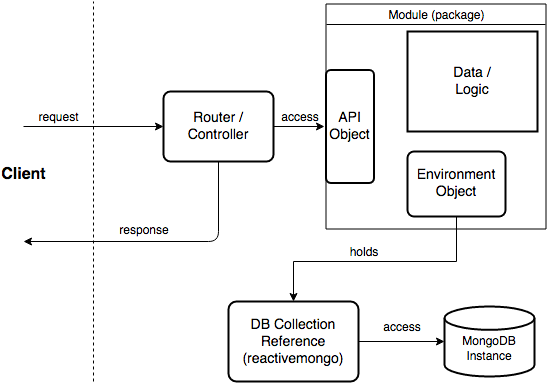

The diagram above was exported from draw.io. Its source (the exported page's mxGraphModel, read from the mxfile embedded in the PNG):
<mxGraphModel dx="758" dy="508" grid="1" gridSize="10" guides="1" tooltips="1" connect="1" arrows="1" fold="1" page="1" pageScale="1" pageWidth="850" pageHeight="1100" math="0" shadow="0">
  <root>
    <mxCell id="0" />
    <mxCell id="1" parent="0" />
    <mxCell id="8tLBQeHPLipGpBKUm71N-1" value="&lt;div&gt;&lt;br&gt;&lt;/div&gt;&lt;div&gt;MongoDB&lt;/div&gt;&lt;div&gt;Instance&lt;br&gt;&lt;/div&gt;" style="strokeWidth=2;html=1;shape=mxgraph.flowchart.database;whiteSpace=wrap;" vertex="1" parent="1">
      <mxGeometry x="471" y="385" width="90" height="70" as="geometry" />
    </mxCell>
    <mxCell id="8tLBQeHPLipGpBKUm71N-2" value="" style="endArrow=classic;html=1;entryX=0;entryY=0.5;entryDx=0;entryDy=0;" edge="1" parent="1" target="8tLBQeHPLipGpBKUm71N-3">
      <mxGeometry width="50" height="50" relative="1" as="geometry">
        <mxPoint x="50" y="205" as="sourcePoint" />
        <mxPoint x="120" y="200" as="targetPoint" />
      </mxGeometry>
    </mxCell>
    <mxCell id="8tLBQeHPLipGpBKUm71N-3" value="&lt;div&gt;Router /&lt;/div&gt;&lt;div&gt;Controller&lt;br&gt;&lt;/div&gt;" style="strokeWidth=2;rounded=1;arcSize=10;whiteSpace=wrap;html=1;align=center;fontSize=14;" vertex="1" parent="1">
      <mxGeometry x="190" y="170" width="110" height="70" as="geometry" />
    </mxCell>
    <mxCell id="8tLBQeHPLipGpBKUm71N-6" value="" style="endArrow=none;dashed=1;html=1;" edge="1" parent="1">
      <mxGeometry width="50" height="50" relative="1" as="geometry">
        <mxPoint x="120" y="460" as="sourcePoint" />
        <mxPoint x="120" y="80" as="targetPoint" />
      </mxGeometry>
    </mxCell>
    <mxCell id="8tLBQeHPLipGpBKUm71N-7" value="request" style="text;html=1;strokeColor=none;fillColor=none;align=center;verticalAlign=middle;whiteSpace=wrap;rounded=0;" vertex="1" parent="1">
      <mxGeometry x="40" y="185" width="90" height="20" as="geometry" />
    </mxCell>
    <mxCell id="8tLBQeHPLipGpBKUm71N-10" value="" style="verticalLabelPosition=bottom;verticalAlign=top;html=1;shape=mxgraph.basic.rect;fillColor=#ffffff;fillColor2=none;strokeColor=#000000;strokeWidth=1;size=20;indent=5;" vertex="1" parent="1">
      <mxGeometry x="352.5" y="82.5" width="220" height="225" as="geometry" />
    </mxCell>
    <mxCell id="8tLBQeHPLipGpBKUm71N-11" value="&lt;div&gt;API&lt;/div&gt;&lt;div&gt;Object&lt;br&gt;&lt;/div&gt;" style="strokeWidth=2;rounded=1;arcSize=10;whiteSpace=wrap;html=1;align=center;fontSize=14;" vertex="1" parent="1">
      <mxGeometry x="352.5" y="148.5" width="48" height="113" as="geometry" />
    </mxCell>
    <mxCell id="8tLBQeHPLipGpBKUm71N-12" value="Module (package)" style="text;html=1;strokeColor=none;fillColor=none;align=center;verticalAlign=middle;whiteSpace=wrap;rounded=0;" vertex="1" parent="1">
      <mxGeometry x="402.5" y="83" width="120" height="20" as="geometry" />
    </mxCell>
    <mxCell id="8tLBQeHPLipGpBKUm71N-13" value="" style="endArrow=none;html=1;exitX=0.002;exitY=0.091;exitDx=0;exitDy=0;exitPerimeter=0;entryX=0.998;entryY=0.091;entryDx=0;entryDy=0;entryPerimeter=0;" edge="1" parent="1" source="8tLBQeHPLipGpBKUm71N-10" target="8tLBQeHPLipGpBKUm71N-10">
      <mxGeometry width="50" height="50" relative="1" as="geometry">
        <mxPoint x="380" y="103" as="sourcePoint" />
        <mxPoint x="550" y="103" as="targetPoint" />
      </mxGeometry>
    </mxCell>
    <mxCell id="8tLBQeHPLipGpBKUm71N-18" style="edgeStyle=orthogonalEdgeStyle;rounded=0;orthogonalLoop=1;jettySize=auto;html=1;entryX=0.5;entryY=0;entryDx=0;entryDy=0;" edge="1" parent="1" source="8tLBQeHPLipGpBKUm71N-14" target="8tLBQeHPLipGpBKUm71N-15">
      <mxGeometry relative="1" as="geometry">
        <Array as="points">
          <mxPoint x="483" y="340" />
          <mxPoint x="320" y="340" />
        </Array>
      </mxGeometry>
    </mxCell>
    <mxCell id="8tLBQeHPLipGpBKUm71N-14" value="&lt;div&gt;Environment&lt;/div&gt;&lt;div&gt;Object&lt;br&gt;&lt;/div&gt;" style="strokeWidth=2;rounded=1;arcSize=10;whiteSpace=wrap;html=1;align=center;fontSize=14;" vertex="1" parent="1">
      <mxGeometry x="434" y="230" width="98" height="65" as="geometry" />
    </mxCell>
    <mxCell id="8tLBQeHPLipGpBKUm71N-21" style="edgeStyle=orthogonalEdgeStyle;rounded=0;orthogonalLoop=1;jettySize=auto;html=1;exitX=1;exitY=0.5;exitDx=0;exitDy=0;" edge="1" parent="1" source="8tLBQeHPLipGpBKUm71N-15" target="8tLBQeHPLipGpBKUm71N-1">
      <mxGeometry relative="1" as="geometry" />
    </mxCell>
    <mxCell id="8tLBQeHPLipGpBKUm71N-15" value="&lt;div&gt;DB Collection&lt;/div&gt;&lt;div&gt;Reference&lt;/div&gt;&lt;div&gt;(reactivemongo)&lt;br&gt;&lt;/div&gt;" style="strokeWidth=2;rounded=1;arcSize=10;whiteSpace=wrap;html=1;align=center;fontSize=14;" vertex="1" parent="1">
      <mxGeometry x="255" y="380" width="130" height="80" as="geometry" />
    </mxCell>
    <mxCell id="8tLBQeHPLipGpBKUm71N-16" value="" style="endArrow=classic;html=1;exitX=1;exitY=0.5;exitDx=0;exitDy=0;" edge="1" parent="1" source="8tLBQeHPLipGpBKUm71N-3">
      <mxGeometry width="50" height="50" relative="1" as="geometry">
        <mxPoint x="300" y="230" as="sourcePoint" />
        <mxPoint x="351" y="205" as="targetPoint" />
      </mxGeometry>
    </mxCell>
    <mxCell id="8tLBQeHPLipGpBKUm71N-17" value="&lt;div&gt;Data /&lt;br&gt;&lt;/div&gt;&lt;div&gt;Logic&lt;br&gt;&lt;/div&gt;" style="strokeWidth=2;whiteSpace=wrap;html=1;align=center;fontSize=14;" vertex="1" parent="1">
      <mxGeometry x="434" y="110" width="130" height="100" as="geometry" />
    </mxCell>
    <mxCell id="8tLBQeHPLipGpBKUm71N-19" value="holds" style="text;html=1;strokeColor=none;fillColor=none;align=center;verticalAlign=middle;whiteSpace=wrap;rounded=0;" vertex="1" parent="1">
      <mxGeometry x="370" y="320" width="40" height="20" as="geometry" />
    </mxCell>
    <mxCell id="8tLBQeHPLipGpBKUm71N-20" value="access" style="text;html=1;strokeColor=none;fillColor=none;align=center;verticalAlign=middle;whiteSpace=wrap;rounded=0;" vertex="1" parent="1">
      <mxGeometry x="408" y="395" width="40" height="20" as="geometry" />
    </mxCell>
    <mxCell id="8tLBQeHPLipGpBKUm71N-22" value="access" style="text;html=1;strokeColor=none;fillColor=none;align=center;verticalAlign=middle;whiteSpace=wrap;rounded=0;" vertex="1" parent="1">
      <mxGeometry x="306.5" y="185" width="40" height="20" as="geometry" />
    </mxCell>
    <mxCell id="8tLBQeHPLipGpBKUm71N-23" value="" style="endArrow=classic;html=1;exitX=0.5;exitY=1;exitDx=0;exitDy=0;" edge="1" parent="1" source="8tLBQeHPLipGpBKUm71N-3">
      <mxGeometry width="50" height="50" relative="1" as="geometry">
        <mxPoint x="30" y="370" as="sourcePoint" />
        <mxPoint x="50" y="320" as="targetPoint" />
        <Array as="points">
          <mxPoint x="245" y="320" />
        </Array>
      </mxGeometry>
    </mxCell>
    <mxCell id="8tLBQeHPLipGpBKUm71N-24" value="response" style="text;html=1;strokeColor=none;fillColor=none;align=center;verticalAlign=middle;whiteSpace=wrap;rounded=0;" vertex="1" parent="1">
      <mxGeometry x="150" y="298" width="40" height="20" as="geometry" />
    </mxCell>
    <mxCell id="8tLBQeHPLipGpBKUm71N-26" value="&lt;b&gt;&lt;font style=&quot;font-size: 16px&quot;&gt;Client&lt;/font&gt;&lt;/b&gt;" style="text;html=1;strokeColor=none;fillColor=none;align=center;verticalAlign=middle;whiteSpace=wrap;rounded=0;" vertex="1" parent="1">
      <mxGeometry x="30" y="242.5" width="40" height="20" as="geometry" />
    </mxCell>
  </root>
</mxGraphModel>